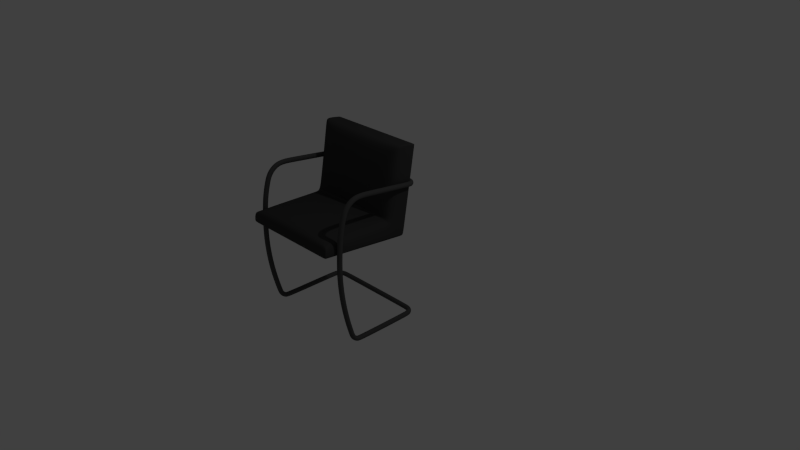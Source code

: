 # Source: office_chair.blend  (saved by Blender 2.74.0; exported with 4.5.12 LTS)
import bpy
from mathutils import Matrix  # noqa: F401  (used for matrix-valued properties, if any)

bpy.ops.wm.read_factory_settings(use_empty=True)
scene = bpy.context.scene
scene.name = 'Scene'

# ---- collections
col_collection_1 = bpy.data.collections.new('Collection 1'); scene.collection.children.link(col_collection_1)

# ---- materials (node trees are filled in below, after node groups)
mat_black_cuir = bpy.data.materials.new('black_cuir')
mat_black_cuir.alpha_threshold = 0.0
mat_black_cuir.use_transparent_shadow = False
mat_black_cuir.diffuse_color = (0.05013, 0.05013, 0.05013, 1.0)
mat_black_cuir.roughness = 0.5
mat_black_cuir.specular_intensity = 0.7366
mat_black_cuir.line_color = (0.0, 0.0, 0.0, 1.0)
mat_metall = bpy.data.materials.new('metall')
mat_metall.alpha_threshold = 0.0
mat_metall.use_transparent_shadow = False
mat_metall.diffuse_color = (0.079, 0.079, 0.079, 1.0)
mat_metall.roughness = 0.5
mat_metall.specular_intensity = 1.269
mat_metall.line_color = (0.0, 0.0, 0.0, 1.0)

# ---- material node trees

# ---- world
world_world = bpy.data.worlds.new('World'); scene.world = world_world
world_world.color = (0.05088, 0.05088, 0.05088)
world_world.use_sun_shadow = False
world_world.sun_shadow_jitter_overblur = 0.0
world_world.cycles.sampling_method = 'MANUAL'
world_world.cycles.sample_map_resolution = 256

# ---- cameras
cam_camera = bpy.data.cameras.new('Camera')
cam_camera.clip_end = 100.0
cam_camera.lens = 35.0
cam_camera.sensor_width = 32.0
cam_camera.sensor_height = 18.0
cam_camera.ortho_scale = 7.314
cam_camera.dof.focus_distance = 0.0
cam_camera.dof.aperture_fstop = 128.0

# ---- lights
light_lamp = bpy.data.lights.new('Lamp', 'POINT')
light_lamp.transmission_factor = 0.0
light_lamp.cutoff_distance = 30.0
light_lamp.energy = 100.0
light_lamp.shadow_buffer_clip_start = 1.001
light_lamp.shadow_soft_size = 0.1
light_lamp.shadow_maximum_resolution = 0.006
light_lamp.use_absolute_resolution = True
light_lamp.cycles.use_multiple_importance_sampling = False

# ---- meshes
me_cube_001 = bpy.data.meshes.new('Cube.001')
me_cube_001.from_pydata([(0.2405, -0.02363, -0.2389), (0.2405, -0.1149, -0.2389), (-0.2405, -0.1149, -0.2389), (-0.2405, -0.02363, -0.2389), (0.2405, 0.005202, 0.1678), (0.2405, -0.0776, 0.1737), (-0.2405, -0.0776, 0.1737), (-0.2405, 0.005202, 0.1678), (0.2405, -0.02727, -0.2387), (-0.2405, -0.02727, -0.2387), (0.2405, 0.001559, 0.1681), (-0.2405, 0.001559, 0.1681), (0.2405, -0.1099, -0.157), (0.2405, -0.01794, -0.1587), (-0.2405, -0.1099, -0.157), (-0.2405, -0.01794, -0.1587), (0.2405, -0.02158, -0.1584), (-0.2405, -0.02158, -0.1584), (-0.2405, -0.4486, -0.1894), (0.2405, -0.4486, -0.1894), (-0.2405, -0.4487, -0.2374), (0.2405, -0.4487, -0.2374), (-0.2405, -0.4433, -0.189), (0.2405, -0.4433, -0.189), (-0.2405, -0.4433, -0.2374), (0.2405, -0.4433, -0.2374), (0.2405, -0.1026, -0.1324), (0.2405, -0.01664, -0.1403), (-0.2405, -0.1026, -0.1324), (-0.2405, -0.01664, -0.1403), (0.2405, -0.02028, -0.14), (-0.2405, -0.02028, -0.14), (-0.2405, -0.122, -0.159), (0.2405, -0.122, -0.159), (-0.2405, -0.122, -0.2389), (0.2405, -0.122, -0.2389), (0.2405, -0.07805, 0.1674), (0.2405, 0.004756, 0.1615), (-0.2405, -0.08108, 0.1676), (-0.2405, 0.004756, 0.1615), (0.2405, 0.001113, 0.1618), (-0.2405, 0.001113, 0.1618), (-0.2357, -0.1149, -0.2389), (-0.2357, -0.02363, -0.2389), (-0.2357, -0.0776, 0.1737), (-0.2357, 0.005202, 0.1678), (-0.2357, -0.02727, -0.2387), (-0.2357, 0.001559, 0.1681), (-0.2074, -0.1149, -0.1491), (-0.2357, -0.01794, -0.1587), (-0.2357, -0.4486, -0.1894), (-0.2357, -0.4487, -0.2374), (-0.2073, -0.4276, -0.1741), (-0.2357, -0.4433, -0.2374), (-0.196, -0.1196, -0.1173), (-0.2357, -0.01664, -0.1403), (-0.2073, -0.122, -0.1497), (-0.2357, -0.122, -0.2389), (-0.196, -0.101, 0.1454), (-0.2357, 0.004756, 0.1615), (0.2358, -0.1149, -0.2389), (0.2358, -0.02363, -0.2389), (0.2358, -0.08063, 0.1739), (0.2358, 0.005202, 0.1678), (0.2358, -0.02727, -0.2387), (0.2358, 0.001559, 0.1681), (0.2074, -0.1149, -0.1491), (0.2358, -0.01794, -0.1587), (0.2358, -0.4486, -0.1894), (0.2358, -0.4487, -0.2374), (0.2074, -0.4276, -0.1741), (0.2358, -0.4433, -0.2374), (0.1961, -0.1196, -0.1173), (0.2358, -0.01664, -0.1403), (0.2074, -0.122, -0.1497), (0.2358, -0.122, -0.2389), (0.1961, -0.101, 0.1454), (0.2358, 0.004756, 0.1615), (-0.2405, -0.3674, -0.1833), (0.2405, -0.3674, -0.1833), (-0.2405, -0.3674, -0.2374), (0.2405, -0.3674, -0.2374), (-0.2073, -0.3674, -0.164), (-0.2357, -0.3674, -0.2374), (0.2074, -0.3674, -0.164), (0.2358, -0.3674, -0.2374), (2.396e-05, -0.1149, -0.2389), (2.402e-05, -0.02363, -0.2389), (2.384e-05, -0.08426, 0.1741), (2.406e-05, 0.005202, 0.1678), (2.402e-05, -0.02727, -0.2387), (2.405e-05, 0.001559, 0.1681), (2.392e-05, -0.1149, -0.1442), (2.403e-05, -0.01794, -0.1587), (2.392e-05, -0.4486, -0.1894), (2.395e-05, -0.4487, -0.2374), (2.392e-05, -0.4276, -0.1692), (2.395e-05, -0.4433, -0.2374), (2.392e-05, -0.128, -0.117), (2.403e-05, -0.01664, -0.1403), (2.393e-05, -0.122, -0.1447), (2.396e-05, -0.122, -0.2389), (2.386e-05, -0.1094, 0.1458), (2.406e-05, 0.004756, 0.1615), (2.392e-05, -0.3674, -0.1591), (2.395e-05, -0.3674, -0.2374)], [], [(0, 13, 16, 8), (12, 1, 8, 16), (17, 9, 2, 14), (15, 3, 9, 17), (24, 20, 18, 22), (23, 19, 21, 25), (30, 16, 13, 27), (26, 12, 16, 30), (31, 17, 14, 28), (29, 15, 17, 31), (2, 34, 32, 14), (12, 33, 35, 1), (10, 40, 37, 4), (40, 30, 27, 37), (5, 36, 40, 10), (36, 26, 30, 40), (11, 41, 38, 6), (41, 31, 28, 38), (7, 39, 41, 11), (39, 29, 31, 41), (9, 46, 42, 2), (46, 9, 3, 43), (11, 47, 45, 7), (6, 44, 47, 11), (43, 3, 15, 49), (50, 18, 20, 51), (18, 50, 52, 22), (51, 20, 24, 53), (54, 28, 14, 48), (29, 55, 49, 15), (32, 56, 48, 14), (57, 34, 2, 42), (58, 38, 28, 54), (44, 6, 38, 58), (39, 59, 55, 29), (7, 45, 59, 39), (64, 8, 1, 60), (61, 0, 8, 64), (65, 10, 4, 63), (62, 5, 10, 65), (0, 61, 67, 13), (19, 68, 69, 21), (68, 19, 23, 70), (21, 69, 71, 25), (26, 72, 66, 12), (73, 27, 13, 67), (74, 33, 12, 66), (35, 75, 60, 1), (36, 76, 72, 26), (5, 62, 76, 36), (77, 37, 27, 73), (63, 4, 37, 77), (34, 80, 78, 32), (80, 24, 22, 78), (33, 79, 81, 35), (79, 23, 25, 81), (52, 82, 78, 22), (82, 56, 32, 78), (24, 80, 83, 53), (80, 34, 57, 83), (23, 79, 84, 70), (79, 33, 74, 84), (71, 85, 81, 25), (85, 75, 35, 81), (46, 90, 86, 42), (90, 64, 60, 86), (64, 90, 87, 61), (90, 46, 43, 87), (47, 91, 89, 45), (91, 65, 63, 89), (44, 88, 91, 47), (88, 62, 65, 91), (61, 87, 93, 67), (87, 43, 49, 93), (68, 94, 95, 69), (94, 50, 51, 95), (50, 94, 96, 52), (94, 68, 70, 96), (69, 95, 97, 71), (95, 51, 53, 97), (72, 98, 92, 66), (98, 54, 48, 92), (55, 99, 93, 49), (99, 73, 67, 93), (56, 100, 92, 48), (100, 74, 66, 92), (75, 101, 86, 60), (101, 57, 42, 86), (76, 102, 98, 72), (102, 58, 54, 98), (62, 88, 102, 76), (88, 44, 58, 102), (59, 103, 99, 55), (103, 77, 73, 99), (45, 89, 103, 59), (89, 63, 77, 103), (84, 104, 96, 70), (104, 82, 52, 96), (74, 100, 104, 84), (100, 56, 82, 104), (83, 105, 97, 53), (105, 85, 71, 97), (57, 101, 105, 83), (101, 75, 85, 105)])
me_cube_001.polygons.foreach_set('use_smooth', [True] * 104)
_uv = me_cube_001.uv_layers.new(name='UVTex')
_uv.uv.foreach_set('vector', [4.302, 0.1141, 3.701, 0.3483, 3.678, 0.3026, 4.272, -0.008333, 2.928, -0.4236, 3.892, -0.8156, 4.272, -0.008333, 3.678, 0.3026, -2.885, 0.3308, -3.446, -0.02343, -3.04, -0.7933, -2.091, -0.3873, -2.911, 0.3815, -3.492, 0.09159, -3.446, -0.02343, -2.885, 0.3308, -2.348, -3.436, -2.335, -3.578, -1.872, -3.33, -1.873, -3.279, 2.674, -3.289, 2.672, -3.34, 3.088, -3.554, 3.091, -3.437, 3.494, 0.3836, 3.678, 0.3026, 3.701, 0.3483, 3.527, 0.4114, 2.781, -0.1403, 2.928, -0.4236, 3.678, 0.3026, 3.494, 0.3836, -2.676, 0.4244, -2.885, 0.3308, -2.091, -0.3873, -1.947, -0.09606, -2.711, 0.4566, -2.911, 0.3815, -2.885, 0.3308, -2.676, 0.4244, -3.04, -0.7933, -2.957, -0.9434, -2.091, -0.5325, -2.091, -0.3873, 2.928, -0.4236, 2.93, -0.5618, 3.808, -0.9776, 3.892, -0.8156, 3.046, 2.495, 2.978, 2.318, 3.09, 2.268, 3.304, 2.465, 2.978, 2.318, 3.494, 0.3836, 3.527, 0.4114, 3.09, 2.268, 2.213, 2.21, 2.266, 2.152, 2.978, 2.318, 3.046, 2.495, 2.266, 2.152, 2.781, -0.1403, 3.494, 0.3836, 2.978, 2.318, -2.275, 2.432, -2.126, 2.334, -1.366, 2.245, -1.351, 2.349, -2.126, 2.334, -2.676, 0.4244, -1.947, -0.09606, -1.366, 2.245, -2.494, 2.228, -2.179, 2.239, -2.126, 2.334, -2.275, 2.432, -2.179, 2.239, -2.711, 0.4566, -2.676, 0.4244, -2.126, 2.334, -3.446, -0.02343, -3.626, -0.07478, -3.155, -0.8247, -3.04, -0.7933, -3.626, -0.07478, -3.446, -0.02343, -3.492, 0.09159, -3.688, 0.06499, -1.101, 2.904, -1.033, 2.869, -0.9736, 2.908, -1.051, 2.952, -1.351, 2.349, -1.263, 2.319, -1.033, 2.869, -1.101, 2.904, -1.431, 4.983, -1.734, 4.872, -1.279, 4.306, -1.22, 4.354, -1.82, -3.353, -1.872, -3.33, -2.335, -3.578, -2.24, -3.698, -1.872, -3.33, -1.82, -3.353, -1.588, -3.149, -1.873, -3.279, -2.529, -3.537, -2.335, -3.578, -2.348, -3.436, -2.504, -3.379, -1.473, -0.108, -1.947, -0.09606, -2.091, -0.3873, -1.774, -0.4193, -1.106, 4.136, -1.043, 4.166, -1.22, 4.354, -1.279, 4.306, -2.091, -0.5325, -1.802, -0.5027, -1.774, -0.4193, -2.091, -0.3873, -3.103, -1.015, -2.957, -0.9434, -3.04, -0.7933, -3.155, -0.8247, -0.9972, 2.056, -1.366, 2.245, -1.947, -0.09606, -1.473, -0.108, -1.263, 2.319, -1.351, 2.349, -1.366, 2.245, -0.9972, 2.056, -1.022, 3.043, -0.9109, 3.021, -1.043, 4.166, -1.106, 4.136, -1.051, 2.952, -0.9736, 2.908, -0.9109, 3.021, -1.022, 3.043, 4.461, -0.03103, 4.272, -0.008333, 3.892, -0.8156, 4.004, -0.8518, 4.507, 0.1209, 4.302, 0.1141, 4.272, -0.008333, 4.461, -0.03103, 2.148, 2.623, 2.195, 2.599, 2.222, 2.595, 2.177, 2.638, 2.163, 2.147, 2.213, 2.21, 2.195, 2.599, 2.148, 2.623, 3.826, 4.716, 3.485, 4.748, 3.145, 4.06, 3.223, 3.983, 2.672, -3.34, 2.625, -3.361, 3.016, -3.679, 3.088, -3.554, 2.625, -3.361, 2.672, -3.34, 2.674, -3.289, 2.415, -3.165, 3.088, -3.554, 3.24, -3.504, 3.206, -3.383, 3.091, -3.437, 2.781, -0.1403, 2.325, -0.1546, 2.617, -0.459, 2.928, -0.4236, 2.856, 3.822, 2.927, 3.754, 3.223, 3.983, 3.145, 4.06, 2.636, -0.5449, 2.93, -0.5618, 2.928, -0.4236, 2.617, -0.459, 3.808, -0.9776, 3.966, -1.039, 4.004, -0.8518, 3.892, -0.8156, 2.266, 2.152, 1.93, 1.946, 2.325, -0.1546, 2.781, -0.1403, 2.213, 2.21, 2.163, 2.147, 1.93, 1.946, 2.266, 2.152, 2.245, 2.716, 2.335, 2.649, 2.927, 3.754, 2.856, 3.822, 2.177, 2.638, 2.222, 2.595, 2.335, 2.649, 2.245, 2.716, -2.957, -0.9434, -2.377, -2.665, -1.857, -2.608, -2.091, -0.5325, -2.377, -2.665, -2.348, -3.436, -1.873, -3.279, -1.857, -2.608, 2.93, -0.5618, 2.681, -2.652, 3.178, -2.731, 3.808, -0.9776, 2.681, -2.652, 2.674, -3.289, 3.091, -3.437, 3.178, -2.731, -1.588, -3.149, -1.547, -2.608, -1.857, -2.608, -1.873, -3.279, -1.547, -2.608, -1.802, -0.5027, -2.091, -0.5325, -1.857, -2.608, -2.348, -3.436, -2.377, -2.665, -2.534, -2.669, -2.504, -3.379, -2.377, -2.665, -2.957, -0.9434, -3.103, -1.015, -2.534, -2.669, 2.674, -3.289, 2.681, -2.652, 2.387, -2.645, 2.415, -3.165, 2.681, -2.652, 2.93, -0.5618, 2.636, -0.5449, 2.387, -2.645, 3.206, -3.383, 3.315, -2.735, 3.178, -2.731, 3.091, -3.437, 3.315, -2.735, 3.966, -1.039, 3.808, -0.9776, 3.178, -2.731, -3.626, -0.07478, -5.353, -1.165, -4.814, -1.66, -3.155, -0.8247, 6.402, -1.035, 4.461, -0.03103, 4.004, -0.8518, 5.842, -1.69, 4.461, -0.03103, 6.402, -1.035, 6.793, -0.7815, 4.507, 0.1209, -5.353, -1.165, -3.626, -0.07478, -3.688, 0.06499, -5.726, -1.04, -1.033, 2.869, 0.5591, 2.615, 0.5254, 2.73, -0.9736, 2.908, 0.5591, 2.615, 2.148, 2.623, 2.177, 2.638, 0.6561, 2.803, -1.263, 2.319, 0.5125, 2.035, 0.5591, 2.615, -1.033, 2.869, 0.5125, 2.035, 2.163, 2.147, 2.148, 2.623, 0.5591, 2.615, 3.485, 4.748, 1.342, 5.058, 1.339, 4.549, 3.145, 4.06, 0.8152, 5.011, -1.431, 4.983, -1.22, 4.354, 0.6494, 4.414, 2.625, -3.361, 0.4345, -3.677, 0.4347, -4.194, 3.016, -3.679, 0.4345, -3.677, -1.82, -3.353, -2.24, -3.698, 0.4347, -4.194, -1.82, -3.353, 0.4345, -3.677, 0.4315, -3.389, -1.588, -3.149, 0.4345, -3.677, 2.625, -3.361, 2.415, -3.165, 0.4315, -3.389, 3.24, -3.504, 4.57, -3.382, 4.59, -3.468, 3.206, -3.383, -4.153, -3.171, -2.529, -3.537, -2.504, -3.379, -4.021, -3.244, 2.325, -0.1546, 0.4543, -0.1752, 0.4434, -0.4367, 2.617, -0.459, 0.4543, -0.1752, -1.473, -0.108, -1.774, -0.4193, 0.4434, -0.4367, -1.043, 4.166, 0.4997, 4.286, 0.6494, 4.414, -1.22, 4.354, 1.365, 4.462, 2.856, 3.822, 3.145, 4.06, 1.339, 4.549, -1.802, -0.5027, 0.4328, -0.6718, 0.4434, -0.4367, -1.774, -0.4193, 0.4328, -0.6718, 2.636, -0.5449, 2.617, -0.459, 0.4434, -0.4367, 3.966, -1.039, 5.539, -1.811, 5.842, -1.69, 4.004, -0.8518, -4.584, -1.686, -3.103, -1.015, -3.155, -0.8247, -4.814, -1.66, 1.93, 1.946, 0.4893, 1.863, 0.4543, -0.1752, 2.325, -0.1546, 0.4893, 1.863, -0.9972, 2.056, -1.473, -0.108, 0.4543, -0.1752, 2.163, 2.147, 0.5125, 2.035, 0.4893, 1.863, 1.93, 1.946, 0.5125, 2.035, -1.263, 2.319, -0.9972, 2.056, 0.4893, 1.863, -0.9109, 3.021, 0.5124, 2.832, 0.4997, 4.286, -1.043, 4.166, 0.7571, 2.975, 2.245, 2.716, 2.856, 3.822, 1.365, 4.462, -0.9736, 2.908, 0.5254, 2.73, 0.5124, 2.832, -0.9109, 3.021, 0.6561, 2.803, 2.177, 2.638, 2.245, 2.716, 0.7571, 2.975, 2.387, -2.645, 0.4287, -2.793, 0.4315, -3.389, 2.415, -3.165, 0.4287, -2.793, -1.547, -2.608, -1.588, -3.149, 0.4315, -3.389, 2.636, -0.5449, 0.4328, -0.6718, 0.4287, -2.793, 2.387, -2.645, 0.4328, -0.6718, -1.802, -0.5027, -1.547, -2.608, 0.4287, -2.793, -2.534, -2.669, -4.015, -3.024, -4.021, -3.244, -2.504, -3.379, 4.781, -3.25, 3.315, -2.735, 3.206, -3.383, 4.59, -3.468, -3.103, -1.015, -4.584, -1.686, -4.015, -3.024, -2.534, -2.669, 5.539, -1.811, 3.966, -1.039, 3.315, -2.735, 4.781, -3.25])
me_cube_001.materials.append(mat_black_cuir)
me_cube_001.use_remesh_preserve_volume = False
me_cube_001.use_remesh_preserve_attributes = False
me_cube_001.use_mirror_vertex_groups = False
me_cube_001.update()
me_cube_005 = bpy.data.meshes.new('Cube.005')
me_cube_005.from_pydata([(5.24, 0.489, 0.01812), (5.24, -0.113, 0.01812), (5.24, 0.489, 0.6201), (5.24, -0.113, 0.6201), (-0.02514, -0.113, 0.6201), (5.982, -0.8527, 0.6201), (6.584, -0.8528, 0.6201), (5.982, -0.8528, 0.01812), (6.584, -0.8528, 0.01812), (5.765, -0.3311, 0.6201), (6.188, 0.0962, 0.6201), (5.765, -0.3311, 0.01812), (6.188, 0.0962, 0.01812), (5.92, -0.5679, 0.6201), (6.479, -0.3441, 0.6201), (5.92, -0.5679, 0.01812), (6.479, -0.3441, 0.01812), (5.52, -0.1685, 0.6201), (5.749, 0.3848, 0.6201), (5.52, -0.1685, 0.01812), (5.749, 0.3848, 0.01812), (6.584, -7.614, 0.01812), (5.982, -7.614, 0.01812), (6.584, -7.614, 0.6201), (5.982, -7.614, 0.6201), (5.982, -8.87, 0.8091), (5.982, -8.325, 1.058), (6.584, -8.87, 0.8091), (6.584, -8.325, 1.058), (5.982, -8.123, 0.1238), (5.982, -7.899, 0.6826), (6.584, -8.123, 0.1238), (6.584, -7.899, 0.6826), (5.982, -8.563, 0.4146), (5.982, -8.136, 0.8376), (6.584, -8.563, 0.4146), (6.584, -8.136, 0.8376), (6.584, -8.436, 1.342), (6.584, -9.037, 1.307), (5.982, -8.436, 1.342), (5.982, -9.037, 1.307), (6.584, -8.934, 14.95), (6.584, -9.52, 15.09), (5.982, -8.934, 14.95), (5.982, -9.52, 15.09), (5.982, -9.154, 15.98), (5.982, -8.646, 15.66), (6.584, -9.154, 15.98), (6.584, -8.646, 15.66), (6.584, -7.555, 16.39), (6.584, -7.614, 16.99), (5.982, -7.555, 16.39), (5.982, -7.614, 16.99), (6.584, -6.772, 16.41), (6.584, -6.653, 17.0), (5.982, -6.772, 16.41), (5.982, -6.653, 17.0), (6.584, -8.118, 16.16), (6.584, -8.44, 16.66), (5.982, -8.118, 16.16), (5.982, -8.44, 16.66), (5.982, -5.652, 16.27), (6.584, -5.652, 16.27), (5.982, -5.547, 16.87), (6.584, -5.547, 16.87), (6.584, -10.3, 8.393), (6.584, -9.699, 8.357), (5.982, -9.699, 8.357), (5.982, -10.3, 8.393), (6.584, -9.982, 13.35), (6.584, -9.392, 13.23), (5.982, -9.392, 13.23), (5.982, -9.982, 13.35), (6.584, -9.54, 3.087), (6.584, -8.939, 3.139), (5.982, -8.939, 3.139), (5.982, -9.54, 3.087), (6.584, -10.03, 5.549), (6.584, -9.431, 5.601), (5.982, -9.431, 5.601), (5.982, -10.03, 5.549), (6.584, -10.2, 11.0), (6.584, -9.6, 10.95), (5.982, -9.6, 10.95), (5.982, -10.2, 11.0), (6.584, -0.4682, 15.62), (5.982, -0.381, 16.21), (5.749, 0.7983, 15.44), (5.52, 0.2506, 15.52), (5.749, 0.8832, 16.04), (5.52, 0.3355, 16.11), (6.479, 0.07674, 15.54), (5.92, -0.1449, 15.57), (6.479, 0.1616, 16.14), (5.92, -0.06, 16.17), (6.188, 0.5126, 15.48), (5.765, 0.08958, 15.54), (6.188, 0.5975, 16.08), (5.765, 0.1745, 16.14), (5.982, -0.4682, 15.62), (6.584, -0.381, 16.21), (5.24, 0.3904, 16.11), (5.24, 0.9864, 16.02), (5.24, 0.3055, 15.51), (5.24, 0.9015, 15.42), (-0.02514, 0.3904, 16.11), (-0.02514, 0.9864, 16.02), (-0.02514, 0.3055, 15.51), (-0.02514, 0.9015, 15.42), (-5.29, 0.9015, 15.42), (-5.29, 0.3055, 15.51), (-5.29, 0.9864, 16.02), (-5.29, 0.3904, 16.11), (-6.635, -0.381, 16.21), (-6.033, -0.4682, 15.62), (-5.815, 0.1745, 16.14), (-6.238, 0.5975, 16.08), (-5.815, 0.08958, 15.54), (-6.238, 0.5126, 15.48), (-5.97, -0.06, 16.17), (-6.529, 0.1616, 16.14), (-5.97, -0.1449, 15.57), (-6.529, 0.07674, 15.54), (-5.57, 0.3355, 16.11), (-5.799, 0.8832, 16.04), (-5.57, 0.2506, 15.52), (-5.799, 0.7983, 15.44), (-6.033, -0.381, 16.21), (-6.635, -0.4682, 15.62), (-6.033, -10.2, 11.0), (-6.033, -9.6, 10.95), (-6.635, -9.6, 10.95), (-6.635, -10.2, 11.0), (-6.033, -10.03, 5.549), (-6.033, -9.431, 5.601), (-6.635, -9.431, 5.601), (-6.635, -10.03, 5.549), (-6.033, -9.54, 3.087), (-6.033, -8.939, 3.139), (-6.635, -8.939, 3.139), (-6.635, -9.54, 3.087), (-6.033, -9.982, 13.35), (-6.033, -9.392, 13.23), (-6.635, -9.392, 13.23), (-6.635, -9.982, 13.35), (-6.033, -10.3, 8.393), (-6.033, -9.699, 8.357), (-6.635, -9.699, 8.357), (-6.635, -10.3, 8.393), (-6.635, -5.547, 16.87), (-6.033, -5.547, 16.87), (-6.635, -5.652, 16.27), (-6.033, -5.652, 16.27), (-6.033, -8.44, 16.66), (-6.033, -8.118, 16.16), (-6.635, -8.44, 16.66), (-6.635, -8.118, 16.16), (-6.033, -6.653, 17.0), (-6.033, -6.772, 16.41), (-6.635, -6.653, 17.0), (-6.635, -6.772, 16.41), (-6.033, -7.614, 16.99), (-6.033, -7.555, 16.39), (-6.635, -7.614, 16.99), (-6.635, -7.555, 16.39), (-6.635, -8.646, 15.66), (-6.635, -9.154, 15.98), (-6.033, -8.646, 15.66), (-6.033, -9.154, 15.98), (-6.033, -9.52, 15.09), (-6.033, -8.934, 14.95), (-6.635, -9.52, 15.09), (-6.635, -8.934, 14.95), (-6.033, -9.037, 1.307), (-6.033, -8.436, 1.342), (-6.635, -9.037, 1.307), (-6.635, -8.436, 1.342), (-6.635, -8.136, 0.8376), (-6.635, -8.563, 0.4146), (-6.033, -8.136, 0.8376), (-6.033, -8.563, 0.4146), (-6.635, -7.899, 0.6826), (-6.635, -8.123, 0.1238), (-6.033, -7.899, 0.6826), (-6.033, -8.123, 0.1238), (-6.635, -8.325, 1.058), (-6.635, -8.87, 0.8091), (-6.033, -8.325, 1.058), (-6.033, -8.87, 0.8091), (-6.033, -7.614, 0.6201), (-6.635, -7.614, 0.6201), (-6.033, -7.614, 0.01812), (-6.635, -7.614, 0.01812), (-5.799, 0.3848, 0.01812), (-5.57, -0.1685, 0.01812), (-5.799, 0.3848, 0.6201), (-5.57, -0.1685, 0.6201), (-6.529, -0.3441, 0.01812), (-5.97, -0.5679, 0.01812), (-6.529, -0.3441, 0.6201), (-5.97, -0.5679, 0.6201), (-6.238, 0.0962, 0.01812), (-5.815, -0.3311, 0.01812), (-6.238, 0.0962, 0.6201), (-5.815, -0.3311, 0.6201), (-6.635, -0.8528, 0.01812), (-6.033, -0.8528, 0.01812), (-6.635, -0.8528, 0.6201), (-6.033, -0.8527, 0.6201), (-0.02514, 0.489, 0.6201), (-0.02514, -0.113, 0.01812), (-0.02514, 0.489, 0.01812), (-5.29, -0.113, 0.6201), (-5.29, 0.489, 0.6201), (-5.29, -0.113, 0.01812), (-5.29, 0.489, 0.01812)], [], [(211, 0, 1, 210), (2, 209, 4, 3), (3, 4, 210, 1), (0, 211, 209, 2), (9, 13, 14, 10), (13, 5, 6, 14), (11, 15, 13, 9), (15, 7, 5, 13), (10, 14, 16, 12), (14, 6, 8, 16), (12, 16, 15, 11), (16, 8, 7, 15), (3, 17, 18, 2), (17, 9, 10, 18), (1, 19, 17, 3), (19, 11, 9, 17), (20, 0, 2, 18), (18, 10, 12, 20), (0, 20, 19, 1), (20, 12, 11, 19), (7, 8, 21, 22), (8, 6, 23, 21), (5, 7, 22, 24), (6, 5, 24, 23), (25, 26, 34, 33), (40, 39, 26, 25), (27, 25, 33, 35), (25, 27, 38, 40), (26, 28, 36, 34), (39, 37, 28, 26), (28, 27, 35, 36), (37, 38, 27, 28), (29, 30, 24, 22), (33, 34, 30, 29), (31, 29, 22, 21), (35, 33, 29, 31), (30, 32, 23, 24), (34, 36, 32, 30), (32, 31, 21, 23), (36, 35, 31, 32), (49, 53, 54, 50), (53, 62, 64, 54), (51, 55, 53, 49), (55, 61, 62, 53), (50, 54, 56, 52), (54, 64, 63, 56), (52, 56, 55, 51), (56, 63, 61, 55), (48, 57, 58, 47), (57, 49, 50, 58), (46, 59, 57, 48), (59, 51, 49, 57), (60, 45, 47, 58), (58, 50, 52, 60), (45, 60, 59, 46), (60, 52, 51, 59), (41, 48, 47, 42), (41, 43, 46, 48), (43, 44, 45, 46), (44, 42, 47, 45), (69, 70, 41, 42), (70, 71, 43, 41), (72, 69, 42, 44), (71, 72, 44, 43), (38, 37, 74, 73), (37, 39, 75, 74), (40, 38, 73, 76), (39, 40, 76, 75), (73, 74, 78, 77), (77, 78, 66, 65), (74, 75, 79, 78), (78, 79, 67, 66), (76, 73, 77, 80), (80, 77, 65, 68), (75, 76, 80, 79), (79, 80, 68, 67), (65, 66, 82, 81), (81, 82, 70, 69), (66, 67, 83, 82), (82, 83, 71, 70), (68, 65, 81, 84), (84, 81, 69, 72), (67, 68, 84, 83), (83, 84, 72, 71), (62, 61, 99, 85), (61, 63, 86, 99), (64, 62, 85, 100), (63, 64, 100, 86), (87, 95, 96, 88), (104, 87, 88, 103), (89, 97, 95, 87), (87, 104, 102, 89), (88, 96, 98, 90), (103, 88, 90, 101), (90, 98, 97, 89), (101, 90, 89, 102), (91, 85, 99, 92), (95, 91, 92, 96), (93, 100, 85, 91), (97, 93, 91, 95), (92, 99, 86, 94), (96, 92, 94, 98), (94, 86, 100, 93), (98, 94, 93, 97), (101, 102, 106, 105), (103, 101, 105, 107), (102, 104, 108, 106), (104, 103, 107, 108), (109, 108, 107, 110), (111, 106, 108, 109), (110, 107, 105, 112), (112, 105, 106, 111), (115, 116, 120, 119), (119, 120, 113, 127), (117, 115, 119, 121), (121, 119, 127, 114), (116, 118, 122, 120), (120, 122, 128, 113), (118, 117, 121, 122), (122, 121, 114, 128), (112, 111, 124, 123), (123, 124, 116, 115), (110, 112, 123, 125), (125, 123, 115, 117), (126, 124, 111, 109), (124, 126, 118, 116), (109, 110, 125, 126), (126, 125, 117, 118), (150, 127, 113, 149), (149, 113, 128, 151), (152, 114, 127, 150), (151, 128, 114, 152), (130, 142, 141, 129), (146, 130, 129, 145), (129, 141, 144, 132), (145, 129, 132, 148), (131, 143, 142, 130), (147, 131, 130, 146), (132, 144, 143, 131), (148, 132, 131, 147), (134, 146, 145, 133), (138, 134, 133, 137), (133, 145, 148, 136), (137, 133, 136, 140), (135, 147, 146, 134), (139, 135, 134, 138), (136, 148, 147, 135), (140, 136, 135, 139), (174, 138, 137, 173), (173, 137, 140, 175), (176, 139, 138, 174), (175, 140, 139, 176), (142, 170, 169, 141), (141, 169, 171, 144), (143, 172, 170, 142), (144, 171, 172, 143), (169, 168, 166, 171), (170, 167, 168, 169), (172, 165, 167, 170), (172, 171, 166, 165), (153, 154, 162, 161), (168, 167, 154, 153), (155, 153, 161, 163), (153, 155, 166, 168), (154, 156, 164, 162), (167, 165, 156, 154), (156, 155, 163, 164), (165, 166, 155, 156), (157, 158, 152, 150), (161, 162, 158, 157), (159, 157, 150, 149), (163, 161, 157, 159), (158, 160, 151, 152), (162, 164, 160, 158), (160, 159, 149, 151), (164, 163, 159, 160), (177, 181, 182, 178), (181, 190, 192, 182), (179, 183, 181, 177), (183, 189, 190, 181), (178, 182, 184, 180), (182, 192, 191, 184), (180, 184, 183, 179), (184, 191, 189, 183), (176, 185, 186, 175), (185, 177, 178, 186), (174, 187, 185, 176), (187, 179, 177, 185), (188, 173, 175, 186), (186, 178, 180, 188), (173, 188, 187, 174), (188, 180, 179, 187), (207, 190, 189, 208), (208, 189, 191, 206), (205, 192, 190, 207), (206, 191, 192, 205), (193, 194, 202, 201), (215, 214, 194, 193), (195, 193, 201, 203), (193, 195, 213, 215), (194, 196, 204, 202), (214, 212, 196, 194), (196, 195, 203, 204), (212, 213, 195, 196), (197, 198, 206, 205), (201, 202, 198, 197), (199, 197, 205, 207), (203, 201, 197, 199), (198, 200, 208, 206), (202, 204, 200, 198), (200, 199, 207, 208), (204, 203, 199, 200), (215, 213, 209, 211), (212, 214, 210, 4), (213, 212, 4, 209), (211, 210, 214, 215)])
me_cube_005.polygons.foreach_set('use_smooth', [True] * 216)
me_cube_005.materials.append(mat_metall)
me_cube_005.use_remesh_preserve_volume = False
me_cube_005.use_remesh_preserve_attributes = False
me_cube_005.use_mirror_vertex_groups = False
me_cube_005.update()

# ---- objects
ob_lamp = bpy.data.objects.new('Lamp', light_lamp)
ob_camera = bpy.data.objects.new('Camera', cam_camera)
ob_chair_back = bpy.data.objects.new('chair_back', me_cube_001)
ob_chair_sop = bpy.data.objects.new('chair_sop', me_cube_005)

# ---- transforms, parenting, visibility, modifiers, constraints
ob_lamp.location = (4.076, 1.005, 5.904)
ob_lamp.rotation_euler = (0.6503, 0.05522, 1.866)
ob_lamp.lock_rotations_4d = False
ob_lamp.empty_display_type = 'ARROWS'
ob_lamp.color = (0.0, 0.0, 0.0, 0.0)
ob_lamp.lineart.crease_threshold = 0.0
ob_camera.location = (7.481, -6.508, 5.344)
ob_camera.rotation_euler = (1.109, 0.01082, 0.8149)
ob_camera.lock_rotations_4d = False
ob_camera.empty_display_type = 'ARROWS'
ob_camera.color = (0.0, 0.0, 0.0, 0.0)
ob_camera.display_type = 'WIRE'
ob_camera.lineart.crease_threshold = 0.0
ob_chair_back.location = (-0.001917, 0.02255, 1.206)
ob_chair_back.rotation_euler = (-0.105, -1.433e-17, 7.531e-19)
ob_chair_back.scale = (2.813, 2.813, 2.813)
ob_chair_back.lock_rotations_4d = False
ob_chair_back.empty_display_type = 'ARROWS'
ob_chair_back.color = (0.0, 0.0, 0.0, 1.0)
ob_chair_back.lineart.crease_threshold = 0.0
_m = ob_chair_back.modifiers.new('Subsurf', 'SUBSURF')
_m.uv_smooth = 'PRESERVE_CORNERS'
_m.quality = 2
_m.show_only_control_edges = False
ob_chair_sop.location = (0.0009115, -0.01072, -0.5744)
ob_chair_sop.scale = (0.1125, 0.1125, 0.1125)
ob_chair_sop.lock_rotations_4d = False
ob_chair_sop.empty_display_type = 'ARROWS'
ob_chair_sop.color = (0.0, 0.0, 0.0, 1.0)
ob_chair_sop.lineart.crease_threshold = 0.0
_m = ob_chair_sop.modifiers.new('Subsurf', 'SUBSURF')
_m.uv_smooth = 'PRESERVE_CORNERS'
_m.quality = 2
_m.show_only_control_edges = False

# ---- collection membership
col_collection_1.objects.link(ob_lamp)
col_collection_1.objects.link(ob_camera)
col_collection_1.objects.link(ob_chair_back)
col_collection_1.objects.link(ob_chair_sop)

# ---- scene / render settings (as saved in the file)
scene.camera = ob_camera
scene.frame_start = 1; scene.frame_end = 250; scene.frame_set(1)
scene.render.engine = 'BLENDER_EEVEE_NEXT'
scene.render.resolution_percentage = 50
scene.render.dither_intensity = 0.0
scene.cycles.use_denoising = False
scene.cycles.samples = 10
scene.cycles.sampling_pattern = 'TABULATED_SOBOL'
scene.cycles.light_sampling_threshold = 0.0
scene.cycles.use_adaptive_sampling = False
scene.cycles.use_light_tree = False
scene.cycles.blur_glossy = 0.0
scene.cycles.pixel_filter_type = 'GAUSSIAN'
scene.cycles.sample_clamp_indirect = 0.0
scene.view_settings.view_transform = 'Standard'
bpy.context.view_layer.update()
